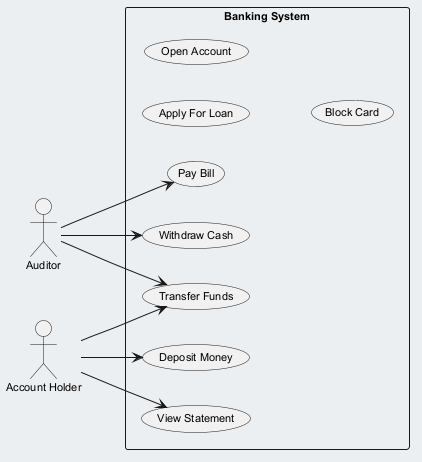

The diagram above was rendered by PlantUML. Its source (embedded in the PNG):
@startuml
skinparam backgroundColor #ECEFF1
skinparam classBackgroundColor #FFFFFF
skinparam classBorderColor #455A64
skinparam defaultFontSize 11
left to right direction
actor "Auditor" as Auditor
actor "Account Holder" as AccountHolder
rectangle "Banking System" {
  usecase "Apply For Loan" as UC_ApplyForLoan
  usecase "Open Account" as UC_OpenAccount
  usecase "Withdraw Cash" as UC_WithdrawCash
  usecase "Pay Bill" as UC_PayBill
  usecase "Deposit Money" as UC_DepositMoney
  usecase "Block Card" as UC_BlockCard
  usecase "Transfer Funds" as UC_TransferFunds
  usecase "View Statement" as UC_ViewStatement
}
Auditor --> UC_WithdrawCash
Auditor --> UC_TransferFunds
Auditor --> UC_PayBill
AccountHolder --> UC_DepositMoney
AccountHolder --> UC_ViewStatement
AccountHolder --> UC_TransferFunds
@enduml